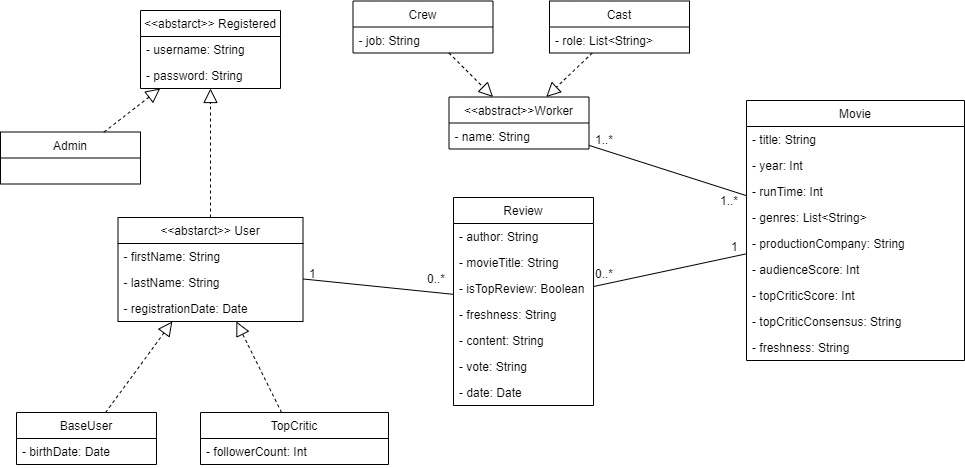

The diagram above was exported from draw.io. Its source (the exported page's mxGraphModel, read from the mxfile embedded in the PNG):
<mxGraphModel dx="1093" dy="675" grid="0" gridSize="10" guides="1" tooltips="1" connect="1" arrows="1" fold="1" page="1" pageScale="1" pageWidth="1169" pageHeight="827" math="0" shadow="0">
  <root>
    <mxCell id="0" />
    <mxCell id="1" parent="0" />
    <mxCell id="jIxoqmBoYQ7-ECyy3qYm-38" style="edgeStyle=none;rounded=0;orthogonalLoop=1;jettySize=auto;html=1;exitX=1;exitY=0.5;exitDx=0;exitDy=0;entryX=0;entryY=0.5;entryDx=0;entryDy=0;startArrow=none;startFill=0;endArrow=none;endFill=0;" parent="1" edge="1">
      <mxGeometry relative="1" as="geometry">
        <mxPoint x="759.9999999999955" y="835" as="sourcePoint" />
      </mxGeometry>
    </mxCell>
    <mxCell id="jIxoqmBoYQ7-ECyy3qYm-43" style="edgeStyle=none;rounded=0;orthogonalLoop=1;jettySize=auto;html=1;exitX=1;exitY=0.5;exitDx=0;exitDy=0;startArrow=none;startFill=0;endArrow=none;endFill=0;entryX=0;entryY=0.5;entryDx=0;entryDy=0;" parent="1" edge="1">
      <mxGeometry relative="1" as="geometry">
        <mxPoint x="625" y="965" as="targetPoint" />
      </mxGeometry>
    </mxCell>
    <mxCell id="P9W6DKQnQrp1OrO4kWXR-3" value="&lt;&lt;abstarct&gt;&gt; Registered" style="swimlane;fontStyle=0;childLayout=stackLayout;horizontal=1;startSize=26;fillColor=none;horizontalStack=0;resizeParent=1;resizeParentMax=0;resizeLast=0;collapsible=1;marginBottom=0;" parent="1" vertex="1">
      <mxGeometry x="194" y="340" width="140" height="78" as="geometry" />
    </mxCell>
    <mxCell id="P9W6DKQnQrp1OrO4kWXR-4" value="- username: String" style="text;strokeColor=none;fillColor=none;align=left;verticalAlign=top;spacingLeft=4;spacingRight=4;overflow=hidden;rotatable=0;points=[[0,0.5],[1,0.5]];portConstraint=eastwest;" parent="P9W6DKQnQrp1OrO4kWXR-3" vertex="1">
      <mxGeometry y="26" width="140" height="26" as="geometry" />
    </mxCell>
    <mxCell id="P9W6DKQnQrp1OrO4kWXR-5" value="- password: String" style="text;strokeColor=none;fillColor=none;align=left;verticalAlign=top;spacingLeft=4;spacingRight=4;overflow=hidden;rotatable=0;points=[[0,0.5],[1,0.5]];portConstraint=eastwest;" parent="P9W6DKQnQrp1OrO4kWXR-3" vertex="1">
      <mxGeometry y="52" width="140" height="26" as="geometry" />
    </mxCell>
    <mxCell id="P9W6DKQnQrp1OrO4kWXR-7" value="Admin" style="swimlane;fontStyle=0;childLayout=stackLayout;horizontal=1;startSize=26;fillColor=none;horizontalStack=0;resizeParent=1;resizeParentMax=0;resizeLast=0;collapsible=1;marginBottom=0;" parent="1" vertex="1">
      <mxGeometry x="54" y="461.5" width="140" height="52" as="geometry" />
    </mxCell>
    <mxCell id="P9W6DKQnQrp1OrO4kWXR-10" value="" style="endArrow=block;dashed=1;endFill=0;endSize=12;html=1;" parent="1" source="P9W6DKQnQrp1OrO4kWXR-7" target="P9W6DKQnQrp1OrO4kWXR-3" edge="1">
      <mxGeometry width="160" relative="1" as="geometry">
        <mxPoint x="291" y="392" as="sourcePoint" />
        <mxPoint x="451" y="392" as="targetPoint" />
      </mxGeometry>
    </mxCell>
    <mxCell id="P9W6DKQnQrp1OrO4kWXR-11" value="&lt;&lt;abstarct&gt;&gt; User" style="swimlane;fontStyle=0;childLayout=stackLayout;horizontal=1;startSize=26;fillColor=none;horizontalStack=0;resizeParent=1;resizeParentMax=0;resizeLast=0;collapsible=1;marginBottom=0;" parent="1" vertex="1">
      <mxGeometry x="171.5" y="547" width="185" height="104" as="geometry" />
    </mxCell>
    <mxCell id="P9W6DKQnQrp1OrO4kWXR-13" value="- firstName: String" style="text;strokeColor=none;fillColor=none;align=left;verticalAlign=top;spacingLeft=4;spacingRight=4;overflow=hidden;rotatable=0;points=[[0,0.5],[1,0.5]];portConstraint=eastwest;" parent="P9W6DKQnQrp1OrO4kWXR-11" vertex="1">
      <mxGeometry y="26" width="185" height="26" as="geometry" />
    </mxCell>
    <mxCell id="P9W6DKQnQrp1OrO4kWXR-28" value="- lastName: String" style="text;strokeColor=none;fillColor=none;align=left;verticalAlign=top;spacingLeft=4;spacingRight=4;overflow=hidden;rotatable=0;points=[[0,0.5],[1,0.5]];portConstraint=eastwest;" parent="P9W6DKQnQrp1OrO4kWXR-11" vertex="1">
      <mxGeometry y="52" width="185" height="26" as="geometry" />
    </mxCell>
    <mxCell id="P9W6DKQnQrp1OrO4kWXR-30" value="- registrationDate: Date" style="text;strokeColor=none;fillColor=none;align=left;verticalAlign=top;spacingLeft=4;spacingRight=4;overflow=hidden;rotatable=0;points=[[0,0.5],[1,0.5]];portConstraint=eastwest;" parent="P9W6DKQnQrp1OrO4kWXR-11" vertex="1">
      <mxGeometry y="78" width="185" height="26" as="geometry" />
    </mxCell>
    <mxCell id="P9W6DKQnQrp1OrO4kWXR-14" value="BaseUser" style="swimlane;fontStyle=0;childLayout=stackLayout;horizontal=1;startSize=26;fillColor=none;horizontalStack=0;resizeParent=1;resizeParentMax=0;resizeLast=0;collapsible=1;marginBottom=0;" parent="1" vertex="1">
      <mxGeometry x="70" y="742" width="140" height="52" as="geometry" />
    </mxCell>
    <mxCell id="P9W6DKQnQrp1OrO4kWXR-15" value="- birthDate: Date" style="text;strokeColor=none;fillColor=none;align=left;verticalAlign=top;spacingLeft=4;spacingRight=4;overflow=hidden;rotatable=0;points=[[0,0.5],[1,0.5]];portConstraint=eastwest;" parent="P9W6DKQnQrp1OrO4kWXR-14" vertex="1">
      <mxGeometry y="26" width="140" height="26" as="geometry" />
    </mxCell>
    <mxCell id="P9W6DKQnQrp1OrO4kWXR-16" value="TopCritic" style="swimlane;fontStyle=0;childLayout=stackLayout;horizontal=1;startSize=26;fillColor=none;horizontalStack=0;resizeParent=1;resizeParentMax=0;resizeLast=0;collapsible=1;marginBottom=0;" parent="1" vertex="1">
      <mxGeometry x="254" y="742" width="188" height="52" as="geometry" />
    </mxCell>
    <mxCell id="P9W6DKQnQrp1OrO4kWXR-17" value="- followerCount: Int" style="text;strokeColor=none;fillColor=none;align=left;verticalAlign=top;spacingLeft=4;spacingRight=4;overflow=hidden;rotatable=0;points=[[0,0.5],[1,0.5]];portConstraint=eastwest;" parent="P9W6DKQnQrp1OrO4kWXR-16" vertex="1">
      <mxGeometry y="26" width="188" height="26" as="geometry" />
    </mxCell>
    <mxCell id="P9W6DKQnQrp1OrO4kWXR-18" value="" style="endArrow=block;dashed=1;endFill=0;endSize=12;html=1;" parent="1" source="P9W6DKQnQrp1OrO4kWXR-11" target="P9W6DKQnQrp1OrO4kWXR-3" edge="1">
      <mxGeometry width="160" relative="1" as="geometry">
        <mxPoint x="529.2646048109966" y="390.4999999999999" as="sourcePoint" />
        <mxPoint x="434.1030927835052" y="310" as="targetPoint" />
      </mxGeometry>
    </mxCell>
    <mxCell id="P9W6DKQnQrp1OrO4kWXR-19" value="" style="endArrow=block;dashed=1;endFill=0;endSize=12;html=1;" parent="1" source="P9W6DKQnQrp1OrO4kWXR-14" target="P9W6DKQnQrp1OrO4kWXR-11" edge="1">
      <mxGeometry width="160" relative="1" as="geometry">
        <mxPoint x="278.97967479674776" y="556.9999999999999" as="sourcePoint" />
        <mxPoint x="340.280487804878" y="499" as="targetPoint" />
      </mxGeometry>
    </mxCell>
    <mxCell id="P9W6DKQnQrp1OrO4kWXR-20" value="" style="endArrow=block;dashed=1;endFill=0;endSize=12;html=1;" parent="1" source="P9W6DKQnQrp1OrO4kWXR-16" target="P9W6DKQnQrp1OrO4kWXR-11" edge="1">
      <mxGeometry width="160" relative="1" as="geometry">
        <mxPoint x="233.8007518796992" y="690" as="sourcePoint" />
        <mxPoint x="247.1992481203008" y="609" as="targetPoint" />
      </mxGeometry>
    </mxCell>
    <mxCell id="P9W6DKQnQrp1OrO4kWXR-23" value="Movie" style="swimlane;fontStyle=0;childLayout=stackLayout;horizontal=1;startSize=26;fillColor=none;horizontalStack=0;resizeParent=1;resizeParentMax=0;resizeLast=0;collapsible=1;marginBottom=0;" parent="1" vertex="1">
      <mxGeometry x="800" y="430" width="218" height="260" as="geometry" />
    </mxCell>
    <mxCell id="P9W6DKQnQrp1OrO4kWXR-33" value="- title: String" style="text;strokeColor=none;fillColor=none;align=left;verticalAlign=top;spacingLeft=4;spacingRight=4;overflow=hidden;rotatable=0;points=[[0,0.5],[1,0.5]];portConstraint=eastwest;" parent="P9W6DKQnQrp1OrO4kWXR-23" vertex="1">
      <mxGeometry y="26" width="218" height="26" as="geometry" />
    </mxCell>
    <mxCell id="P9W6DKQnQrp1OrO4kWXR-36" value="- year: Int" style="text;strokeColor=none;fillColor=none;align=left;verticalAlign=top;spacingLeft=4;spacingRight=4;overflow=hidden;rotatable=0;points=[[0,0.5],[1,0.5]];portConstraint=eastwest;" parent="P9W6DKQnQrp1OrO4kWXR-23" vertex="1">
      <mxGeometry y="52" width="218" height="26" as="geometry" />
    </mxCell>
    <mxCell id="P9W6DKQnQrp1OrO4kWXR-37" value="- runTime: Int" style="text;strokeColor=none;fillColor=none;align=left;verticalAlign=top;spacingLeft=4;spacingRight=4;overflow=hidden;rotatable=0;points=[[0,0.5],[1,0.5]];portConstraint=eastwest;" parent="P9W6DKQnQrp1OrO4kWXR-23" vertex="1">
      <mxGeometry y="78" width="218" height="26" as="geometry" />
    </mxCell>
    <mxCell id="P9W6DKQnQrp1OrO4kWXR-38" value="- genres: List&lt;String&gt;" style="text;strokeColor=none;fillColor=none;align=left;verticalAlign=top;spacingLeft=4;spacingRight=4;overflow=hidden;rotatable=0;points=[[0,0.5],[1,0.5]];portConstraint=eastwest;" parent="P9W6DKQnQrp1OrO4kWXR-23" vertex="1">
      <mxGeometry y="104" width="218" height="26" as="geometry" />
    </mxCell>
    <mxCell id="P9W6DKQnQrp1OrO4kWXR-50" value="- productionCompany: String" style="text;strokeColor=none;fillColor=none;align=left;verticalAlign=top;spacingLeft=4;spacingRight=4;overflow=hidden;rotatable=0;points=[[0,0.5],[1,0.5]];portConstraint=eastwest;" parent="P9W6DKQnQrp1OrO4kWXR-23" vertex="1">
      <mxGeometry y="130" width="218" height="26" as="geometry" />
    </mxCell>
    <mxCell id="P9W6DKQnQrp1OrO4kWXR-57" value="- audienceScore: Int" style="text;strokeColor=none;fillColor=none;align=left;verticalAlign=top;spacingLeft=4;spacingRight=4;overflow=hidden;rotatable=0;points=[[0,0.5],[1,0.5]];portConstraint=eastwest;" parent="P9W6DKQnQrp1OrO4kWXR-23" vertex="1">
      <mxGeometry y="156" width="218" height="26" as="geometry" />
    </mxCell>
    <mxCell id="P9W6DKQnQrp1OrO4kWXR-58" value="- topCriticScore: Int" style="text;strokeColor=none;fillColor=none;align=left;verticalAlign=top;spacingLeft=4;spacingRight=4;overflow=hidden;rotatable=0;points=[[0,0.5],[1,0.5]];portConstraint=eastwest;" parent="P9W6DKQnQrp1OrO4kWXR-23" vertex="1">
      <mxGeometry y="182" width="218" height="26" as="geometry" />
    </mxCell>
    <mxCell id="P9W6DKQnQrp1OrO4kWXR-59" value="- topCriticConsensus: String" style="text;strokeColor=none;fillColor=none;align=left;verticalAlign=top;spacingLeft=4;spacingRight=4;overflow=hidden;rotatable=0;points=[[0,0.5],[1,0.5]];portConstraint=eastwest;" parent="P9W6DKQnQrp1OrO4kWXR-23" vertex="1">
      <mxGeometry y="208" width="218" height="26" as="geometry" />
    </mxCell>
    <mxCell id="P9W6DKQnQrp1OrO4kWXR-60" value="- freshness: String" style="text;strokeColor=none;fillColor=none;align=left;verticalAlign=top;spacingLeft=4;spacingRight=4;overflow=hidden;rotatable=0;points=[[0,0.5],[1,0.5]];portConstraint=eastwest;" parent="P9W6DKQnQrp1OrO4kWXR-23" vertex="1">
      <mxGeometry y="234" width="218" height="26" as="geometry" />
    </mxCell>
    <mxCell id="P9W6DKQnQrp1OrO4kWXR-25" value="Review" style="swimlane;fontStyle=0;childLayout=stackLayout;horizontal=1;startSize=26;fillColor=none;horizontalStack=0;resizeParent=1;resizeParentMax=0;resizeLast=0;collapsible=1;marginBottom=0;" parent="1" vertex="1">
      <mxGeometry x="507" y="527" width="140" height="208" as="geometry" />
    </mxCell>
    <mxCell id="P9W6DKQnQrp1OrO4kWXR-64" value="- author: String" style="text;strokeColor=none;fillColor=none;align=left;verticalAlign=top;spacingLeft=4;spacingRight=4;overflow=hidden;rotatable=0;points=[[0,0.5],[1,0.5]];portConstraint=eastwest;" parent="P9W6DKQnQrp1OrO4kWXR-25" vertex="1">
      <mxGeometry y="26" width="140" height="26" as="geometry" />
    </mxCell>
    <mxCell id="hIL6_6IIKMTkNvDbICoT-3" value="- movieTitle: String" style="text;strokeColor=none;fillColor=none;align=left;verticalAlign=top;spacingLeft=4;spacingRight=4;overflow=hidden;rotatable=0;points=[[0,0.5],[1,0.5]];portConstraint=eastwest;" parent="P9W6DKQnQrp1OrO4kWXR-25" vertex="1">
      <mxGeometry y="52" width="140" height="26" as="geometry" />
    </mxCell>
    <mxCell id="P9W6DKQnQrp1OrO4kWXR-65" value="- isTopReview: Boolean" style="text;strokeColor=none;fillColor=none;align=left;verticalAlign=top;spacingLeft=4;spacingRight=4;overflow=hidden;rotatable=0;points=[[0,0.5],[1,0.5]];portConstraint=eastwest;" parent="P9W6DKQnQrp1OrO4kWXR-25" vertex="1">
      <mxGeometry y="78" width="140" height="26" as="geometry" />
    </mxCell>
    <mxCell id="7etmTGYVcq7FChCKoWf2-2" value="- freshness: String" style="text;strokeColor=none;fillColor=none;align=left;verticalAlign=top;spacingLeft=4;spacingRight=4;overflow=hidden;rotatable=0;points=[[0,0.5],[1,0.5]];portConstraint=eastwest;" parent="P9W6DKQnQrp1OrO4kWXR-25" vertex="1">
      <mxGeometry y="104" width="140" height="26" as="geometry" />
    </mxCell>
    <mxCell id="P9W6DKQnQrp1OrO4kWXR-66" value="- content: String" style="text;strokeColor=none;fillColor=none;align=left;verticalAlign=top;spacingLeft=4;spacingRight=4;overflow=hidden;rotatable=0;points=[[0,0.5],[1,0.5]];portConstraint=eastwest;" parent="P9W6DKQnQrp1OrO4kWXR-25" vertex="1">
      <mxGeometry y="130" width="140" height="26" as="geometry" />
    </mxCell>
    <mxCell id="P9W6DKQnQrp1OrO4kWXR-67" value="- vote: String" style="text;strokeColor=none;fillColor=none;align=left;verticalAlign=top;spacingLeft=4;spacingRight=4;overflow=hidden;rotatable=0;points=[[0,0.5],[1,0.5]];portConstraint=eastwest;" parent="P9W6DKQnQrp1OrO4kWXR-25" vertex="1">
      <mxGeometry y="156" width="140" height="26" as="geometry" />
    </mxCell>
    <mxCell id="7etmTGYVcq7FChCKoWf2-1" value="- date: Date" style="text;strokeColor=none;fillColor=none;align=left;verticalAlign=top;spacingLeft=4;spacingRight=4;overflow=hidden;rotatable=0;points=[[0,0.5],[1,0.5]];portConstraint=eastwest;" parent="P9W6DKQnQrp1OrO4kWXR-25" vertex="1">
      <mxGeometry y="182" width="140" height="26" as="geometry" />
    </mxCell>
    <mxCell id="P9W6DKQnQrp1OrO4kWXR-40" value="&lt;&lt;abstract&gt;&gt;Worker" style="swimlane;fontStyle=0;childLayout=stackLayout;horizontal=1;startSize=26;fillColor=none;horizontalStack=0;resizeParent=1;resizeParentMax=0;resizeLast=0;collapsible=1;marginBottom=0;" parent="1" vertex="1">
      <mxGeometry x="502.5" y="426.5" width="140" height="52" as="geometry" />
    </mxCell>
    <mxCell id="P9W6DKQnQrp1OrO4kWXR-41" value="- name: String" style="text;strokeColor=none;fillColor=none;align=left;verticalAlign=top;spacingLeft=4;spacingRight=4;overflow=hidden;rotatable=0;points=[[0,0.5],[1,0.5]];portConstraint=eastwest;" parent="P9W6DKQnQrp1OrO4kWXR-40" vertex="1">
      <mxGeometry y="26" width="140" height="26" as="geometry" />
    </mxCell>
    <mxCell id="P9W6DKQnQrp1OrO4kWXR-43" value="Crew" style="swimlane;fontStyle=0;childLayout=stackLayout;horizontal=1;startSize=26;fillColor=none;horizontalStack=0;resizeParent=1;resizeParentMax=0;resizeLast=0;collapsible=1;marginBottom=0;" parent="1" vertex="1">
      <mxGeometry x="406.5" y="330.5" width="140" height="52" as="geometry" />
    </mxCell>
    <mxCell id="P9W6DKQnQrp1OrO4kWXR-44" value="- job: String" style="text;strokeColor=none;fillColor=none;align=left;verticalAlign=top;spacingLeft=4;spacingRight=4;overflow=hidden;rotatable=0;points=[[0,0.5],[1,0.5]];portConstraint=eastwest;" parent="P9W6DKQnQrp1OrO4kWXR-43" vertex="1">
      <mxGeometry y="26" width="140" height="26" as="geometry" />
    </mxCell>
    <mxCell id="P9W6DKQnQrp1OrO4kWXR-45" value="Cast" style="swimlane;fontStyle=0;childLayout=stackLayout;horizontal=1;startSize=26;fillColor=none;horizontalStack=0;resizeParent=1;resizeParentMax=0;resizeLast=0;collapsible=1;marginBottom=0;" parent="1" vertex="1">
      <mxGeometry x="603" y="330.5" width="140" height="52" as="geometry" />
    </mxCell>
    <mxCell id="P9W6DKQnQrp1OrO4kWXR-46" value="- role: List&lt;String&gt;" style="text;strokeColor=none;fillColor=none;align=left;verticalAlign=top;spacingLeft=4;spacingRight=4;overflow=hidden;rotatable=0;points=[[0,0.5],[1,0.5]];portConstraint=eastwest;" parent="P9W6DKQnQrp1OrO4kWXR-45" vertex="1">
      <mxGeometry y="26" width="140" height="26" as="geometry" />
    </mxCell>
    <mxCell id="P9W6DKQnQrp1OrO4kWXR-47" value="" style="endArrow=block;dashed=1;endFill=0;endSize=12;html=1;" parent="1" source="P9W6DKQnQrp1OrO4kWXR-45" target="P9W6DKQnQrp1OrO4kWXR-40" edge="1">
      <mxGeometry width="160" relative="1" as="geometry">
        <mxPoint x="719.5" y="542.5" as="sourcePoint" />
        <mxPoint x="-20.39156626506019" y="480.4999999999999" as="targetPoint" />
      </mxGeometry>
    </mxCell>
    <mxCell id="P9W6DKQnQrp1OrO4kWXR-48" value="" style="endArrow=block;dashed=1;endFill=0;endSize=12;html=1;" parent="1" source="P9W6DKQnQrp1OrO4kWXR-43" target="P9W6DKQnQrp1OrO4kWXR-40" edge="1">
      <mxGeometry width="160" relative="1" as="geometry">
        <mxPoint x="683.151515151515" y="535.5" as="sourcePoint" />
        <mxPoint x="618.348484848485" y="488.5" as="targetPoint" />
      </mxGeometry>
    </mxCell>
    <mxCell id="P9W6DKQnQrp1OrO4kWXR-61" value="" style="endArrow=none;endFill=0;endSize=12;html=1;" parent="1" source="P9W6DKQnQrp1OrO4kWXR-23" target="P9W6DKQnQrp1OrO4kWXR-25" edge="1">
      <mxGeometry width="160" relative="1" as="geometry">
        <mxPoint x="1024.4999999999998" y="440.4816053511704" as="sourcePoint" />
        <mxPoint x="1144.5000000000002" y="412.38795986622085" as="targetPoint" />
      </mxGeometry>
    </mxCell>
    <mxCell id="P9W6DKQnQrp1OrO4kWXR-68" style="rounded=0;orthogonalLoop=1;jettySize=auto;html=1;endArrow=none;endFill=0;" parent="1" source="P9W6DKQnQrp1OrO4kWXR-23" target="P9W6DKQnQrp1OrO4kWXR-40" edge="1">
      <mxGeometry relative="1" as="geometry" />
    </mxCell>
    <mxCell id="P9W6DKQnQrp1OrO4kWXR-69" value="1..*" style="text;html=1;resizable=0;points=[];autosize=1;align=left;verticalAlign=top;spacingTop=-4;" parent="1" vertex="1">
      <mxGeometry x="772" y="521" width="28" height="14" as="geometry" />
    </mxCell>
    <mxCell id="P9W6DKQnQrp1OrO4kWXR-70" value="1..*" style="text;html=1;resizable=0;points=[];autosize=1;align=left;verticalAlign=top;spacingTop=-4;" parent="1" vertex="1">
      <mxGeometry x="647" y="460" width="28" height="14" as="geometry" />
    </mxCell>
    <mxCell id="P9W6DKQnQrp1OrO4kWXR-71" value="1" style="text;html=1;resizable=0;points=[];autosize=1;align=left;verticalAlign=top;spacingTop=-4;" parent="1" vertex="1">
      <mxGeometry x="783" y="567" width="17" height="14" as="geometry" />
    </mxCell>
    <mxCell id="P9W6DKQnQrp1OrO4kWXR-72" value="0..*" style="text;html=1;resizable=0;points=[];autosize=1;align=left;verticalAlign=top;spacingTop=-4;" parent="1" vertex="1">
      <mxGeometry x="647" y="594" width="28" height="14" as="geometry" />
    </mxCell>
    <mxCell id="P9W6DKQnQrp1OrO4kWXR-73" value="" style="endArrow=none;endFill=0;endSize=12;html=1;" parent="1" source="P9W6DKQnQrp1OrO4kWXR-25" target="P9W6DKQnQrp1OrO4kWXR-11" edge="1">
      <mxGeometry width="160" relative="1" as="geometry">
        <mxPoint x="806.5" y="512.951293759513" as="sourcePoint" />
        <mxPoint x="657" y="577.347792998478" as="targetPoint" />
      </mxGeometry>
    </mxCell>
    <mxCell id="P9W6DKQnQrp1OrO4kWXR-74" value="0..*" style="text;html=1;resizable=0;points=[];autosize=1;align=left;verticalAlign=top;spacingTop=-4;" parent="1" vertex="1">
      <mxGeometry x="479" y="599" width="28" height="14" as="geometry" />
    </mxCell>
    <mxCell id="P9W6DKQnQrp1OrO4kWXR-75" value="1" style="text;html=1;resizable=0;points=[];autosize=1;align=left;verticalAlign=top;spacingTop=-4;" parent="1" vertex="1">
      <mxGeometry x="361" y="594" width="17" height="14" as="geometry" />
    </mxCell>
  </root>
</mxGraphModel>